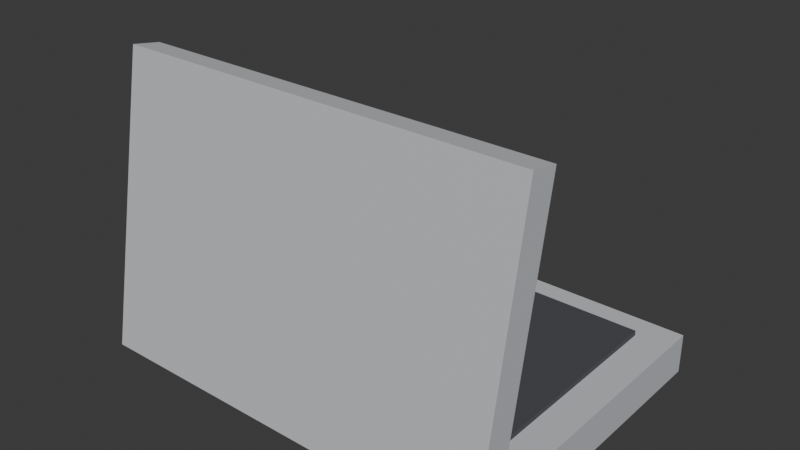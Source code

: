 # Source: ELD_NOTEBOOK2_v01.blend  (saved by Blender 4.2.66; exported with 4.5.12 LTS)
import bpy
from mathutils import Matrix  # noqa: F401  (used for matrix-valued properties, if any)

bpy.ops.wm.read_factory_settings(use_empty=True)
scene = bpy.context.scene
scene.name = 'Scene'

# ---- collections
col_collection = bpy.data.collections.new('Collection'); scene.collection.children.link(col_collection)

# ---- materials (node trees are filled in below, after node groups)
mat_polyroom_pbr = bpy.data.materials.new('Polyroom_PBR')

# ---- material node trees
mat_polyroom_pbr.use_nodes = True; mat_polyroom_pbr.node_tree.nodes.clear()
_N = mat_polyroom_pbr.node_tree.nodes; _L = mat_polyroom_pbr.node_tree.links
n0 = _N.new('ShaderNodeOutputMaterial'); n0.name = 'Material Output'; n0.location = (300, 0)
n1 = _N.new('ShaderNodeBsdfPrincipled'); n1.name = 'Principled BSDF'; n1.location = (0, 0)
n1.inputs[2].default_value = 0.8
n2 = _N.new('ShaderNodeVertexColor'); n2.name = 'Color Attribute'; n2.location = (-300, 0)
n2.layer_name = 'Color'
_L.new(n2.outputs[0], n1.inputs[0])
_L.new(n1.outputs[0], n0.inputs[0])
n0.is_active_output = True

# ---- world
world_world = bpy.data.worlds.new('World'); scene.world = world_world
world_world.use_nodes = True; world_world.node_tree.nodes.clear()
_N = world_world.node_tree.nodes; _L = world_world.node_tree.links
n0 = _N.new('ShaderNodeOutputWorld'); n0.name = 'World Output'; n0.location = (300, 300)
n1 = _N.new('ShaderNodeBackground'); n1.name = 'Background'; n1.location = (10, 300)
n1.inputs[0].default_value = (0.05088, 0.05088, 0.05088, 1.0)
_L.new(n1.outputs[0], n0.inputs[0])
n0.is_active_output = True
world_world.color = (0.05088, 0.05088, 0.05088)
world_world.sun_shadow_jitter_overblur = 0.0

# ---- meshes
me_eld_notebook2_v01 = bpy.data.meshes.new('ELD_NOTEBOOK2_v01')
me_eld_notebook2_v01.from_pydata([(-0.18, -0.1077, 0.0), (-0.18, -0.1077, 0.035), (-0.18, 0.1423, 0.0), (-0.18, 0.1423, 0.035), (0.18, -0.1077, 0.0), (0.18, -0.1077, 0.035), (0.18, 0.1423, 0.0), (0.18, 0.1423, 0.035), (-0.15, -0.06266, 0.0335), (-0.15, -0.06266, 0.0395), (-0.15, 0.1173, 0.0335), (-0.15, 0.1173, 0.0395), (0.15, -0.06266, 0.0335), (0.15, -0.06266, 0.0395), (0.15, 0.1173, 0.0335), (0.15, 0.1173, 0.0395), (-0.05, 0.09734, 0.0185), (-0.05, 0.09734, 0.0245), (-0.05, 0.1273, 0.0185), (-0.05, 0.1273, 0.0245), (0.05, 0.09734, 0.0185), (0.05, 0.09734, 0.0245), (0.05, 0.1273, 0.0185), (0.05, 0.1273, 0.0245), (-0.18, -0.1423, 0.01876), (-0.18, -0.09758, 0.2647), (-0.18, -0.1177, 0.01428), (-0.18, -0.07298, 0.2602), (0.18, -0.1423, 0.01876), (0.18, -0.09758, 0.2647), (0.18, -0.1177, 0.01428), (0.18, -0.07298, 0.2602), (-0.155, -0.1225, 0.04183), (-0.155, -0.08669, 0.2386), (-0.155, -0.1146, 0.0404), (-0.155, -0.07882, 0.2372), (0.155, -0.1225, 0.04183), (0.155, -0.08669, 0.2386), (0.155, -0.1146, 0.0404), (0.155, -0.07882, 0.2372)], [], [(0, 1, 3, 2), (2, 3, 7, 6), (6, 7, 5, 4), (4, 5, 1, 0), (2, 6, 4, 0), (7, 3, 1, 5), (8, 9, 11, 10), (10, 11, 15, 14), (14, 15, 13, 12), (12, 13, 9, 8), (10, 14, 12, 8), (15, 11, 9, 13), (16, 17, 19, 18), (18, 19, 23, 22), (22, 23, 21, 20), (20, 21, 17, 16), (18, 22, 20, 16), (23, 19, 17, 21), (24, 25, 27, 26), (26, 27, 31, 30), (30, 31, 29, 28), (28, 29, 25, 24), (26, 30, 28, 24), (31, 27, 25, 29), (32, 33, 35, 34), (34, 35, 39, 38), (38, 39, 37, 36), (36, 37, 33, 32), (34, 38, 36, 32), (39, 35, 33, 37)])
_uv = me_eld_notebook2_v01.uv_layers.new(name='UVMap')
_uv.uv.foreach_set('vector', [0.8105, 0.9247, 0.7762, 0.9247, 0.7762, 0.6799, 0.8105, 0.6799, 0.952, 0.7252, 0.9178, 0.7252, 0.9178, 0.3727, 0.952, 0.3727, 0.7628, 0.9247, 0.7285, 0.9247, 0.7285, 0.6799, 0.7628, 0.6799, 0.9536, 0.3593, 0.9194, 0.3593, 0.9194, 0.006721, 0.9536, 0.006721, 0.5085, 0.006721, 0.5085, 0.3593, 0.2643, 0.3593, 0.2643, 0.006721, 0.2509, 0.006721, 0.2509, 0.3593, 0.006721, 0.3593, 0.006721, 0.006721, 0.7141, 0.866, 0.7082, 0.866, 0.7082, 0.6897, 0.7141, 0.6897, 0.588, 0.9835, 0.5821, 0.9835, 0.5821, 0.6897, 0.588, 0.6897, 0.03387, 0.9149, 0.028, 0.9149, 0.028, 0.7387, 0.03387, 0.7387, 0.5687, 0.9835, 0.5628, 0.9835, 0.5628, 0.6897, 0.5687, 0.6897, 0.9059, 0.006721, 0.9059, 0.3005, 0.7301, 0.3005, 0.7301, 0.006721, 0.9043, 0.3727, 0.9043, 0.6665, 0.7285, 0.6665, 0.7285, 0.3727, 0.5278, 0.3593, 0.522, 0.3593, 0.522, 0.3299, 0.5278, 0.3299, 0.07248, 0.8366, 0.06662, 0.8366, 0.06662, 0.7387, 0.07248, 0.7387, 0.5472, 0.3593, 0.5413, 0.3593, 0.5413, 0.3299, 0.5472, 0.3299, 0.05318, 0.8366, 0.04731, 0.8366, 0.04731, 0.7387, 0.05318, 0.7387, 0.6735, 0.6897, 0.6735, 0.7876, 0.6442, 0.7876, 0.6442, 0.6897, 0.6307, 0.6897, 0.6307, 0.7876, 0.6014, 0.7876, 0.6014, 0.6897, 0.824, 0.9247, 0.824, 0.6799, 0.8484, 0.6799, 0.8484, 0.9247, 0.2501, 0.7252, 0.006721, 0.7252, 0.006721, 0.3727, 0.2501, 0.3727, 0.8619, 0.9247, 0.8619, 0.6799, 0.8864, 0.6799, 0.8864, 0.9247, 0.5069, 0.7252, 0.2636, 0.7252, 0.2636, 0.3727, 0.5069, 0.3727, 0.9913, 0.006721, 0.9913, 0.3593, 0.967, 0.3593, 0.967, 0.006721, 0.9898, 0.3727, 0.9898, 0.7252, 0.9654, 0.7252, 0.9654, 0.3727, 0.6869, 0.8856, 0.6869, 0.6897, 0.6948, 0.6897, 0.6948, 0.8856, 0.7167, 0.3103, 0.522, 0.3103, 0.522, 0.006721, 0.7167, 0.006721, 0.006721, 0.9345, 0.006721, 0.7387, 0.01456, 0.7387, 0.01456, 0.9345, 0.7151, 0.6763, 0.5204, 0.6763, 0.5204, 0.3727, 0.7151, 0.3727, 0.5282, 0.6897, 0.5282, 0.9933, 0.5204, 0.9933, 0.5204, 0.6897, 0.5494, 0.6897, 0.5494, 0.9933, 0.5416, 0.9933, 0.5416, 0.6897])
_ca = me_eld_notebook2_v01.color_attributes.new('Color', 'FLOAT_COLOR', 'POINT')
_ca.data.foreach_set('color', [0.55, 0.57, 0.6, 1.0, 0.55, 0.57, 0.6, 1.0, 0.55, 0.57, 0.6, 1.0, 0.55, 0.57, 0.6, 1.0, 0.55, 0.57, 0.6, 1.0, 0.55, 0.57, 0.6, 1.0, 0.55, 0.57, 0.6, 1.0, 0.55, 0.57, 0.6, 1.0, 0.07, 0.07, 0.08, 1.0, 0.07, 0.07, 0.08, 1.0, 0.07, 0.07, 0.08, 1.0, 0.07, 0.07, 0.08, 1.0, 0.07, 0.07, 0.08, 1.0, 0.07, 0.07, 0.08, 1.0, 0.07, 0.07, 0.08, 1.0, 0.07, 0.07, 0.08, 1.0, 0.25, 0.26, 0.28, 1.0, 0.25, 0.26, 0.28, 1.0, 0.25, 0.26, 0.28, 1.0, 0.25, 0.26, 0.28, 1.0, 0.25, 0.26, 0.28, 1.0, 0.25, 0.26, 0.28, 1.0, 0.25, 0.26, 0.28, 1.0, 0.25, 0.26, 0.28, 1.0, 0.55, 0.57, 0.6, 1.0, 0.55, 0.57, 0.6, 1.0, 0.55, 0.57, 0.6, 1.0, 0.55, 0.57, 0.6, 1.0, 0.55, 0.57, 0.6, 1.0, 0.55, 0.57, 0.6, 1.0, 0.55, 0.57, 0.6, 1.0, 0.55, 0.57, 0.6, 1.0, 0.05, 0.09, 0.14, 1.0, 0.05, 0.09, 0.14, 1.0, 0.05, 0.09, 0.14, 1.0, 0.05, 0.09, 0.14, 1.0, 0.05, 0.09, 0.14, 1.0, 0.05, 0.09, 0.14, 1.0, 0.05, 0.09, 0.14, 1.0, 0.05, 0.09, 0.14, 1.0])
me_eld_notebook2_v01.materials.append(mat_polyroom_pbr)
me_eld_notebook2_v01.update()

# ---- objects
ob_eld_notebook2_v01 = bpy.data.objects.new('ELD_NOTEBOOK2_v01', me_eld_notebook2_v01)

# ---- transforms, parenting, visibility, modifiers, constraints
ob_eld_notebook2_v01.location = (0.0, 0.0, 0.0)

# ---- collection membership
col_collection.objects.link(ob_eld_notebook2_v01)

# ---- scene / render settings (as saved in the file)
scene.frame_start = 1; scene.frame_end = 250; scene.frame_set(1)
scene.render.engine = 'BLENDER_EEVEE_NEXT'
bpy.context.view_layer.update()

# ---- added for rendering (the .blend has no active camera and no usable light): camera, sun
cam_auto = bpy.data.cameras.new('AutoCamera')
cam_auto.lens = 50.0
cam_auto.sensor_width = 36.0
cam_auto.clip_end = 1000.0
ob_auto_camera = bpy.data.objects.new('AutoCamera', cam_auto)
scene.collection.objects.link(ob_auto_camera)
ob_auto_camera.location = (0.490209, -0.588251, 0.524526)
ob_auto_camera.rotation_euler = (1.09748, -7.21219e-08, 0.694738)
scene.camera = ob_auto_camera
light_auto_sun = bpy.data.lights.new('AutoSun', 'SUN')
light_auto_sun.energy = 3.0
light_auto_sun.angle = 0.0523599
ob_auto_sun = bpy.data.objects.new('AutoSun', light_auto_sun)
scene.collection.objects.link(ob_auto_sun)
ob_auto_sun.rotation_euler = (0.872665, 0.174533, 0.523599)
bpy.context.view_layer.update()
